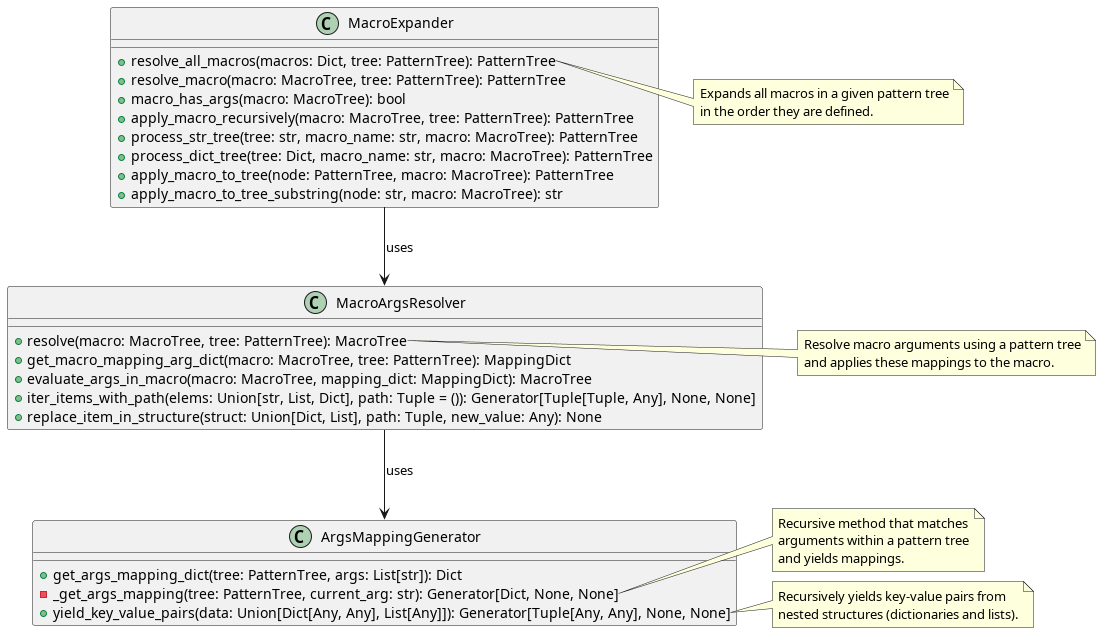

The diagram above was rendered by PlantUML. Its source (embedded in the PNG):
@startuml diagram_class_macro
class ArgsMappingGenerator {
    +get_args_mapping_dict(tree: PatternTree, args: List[str]): Dict
    -_get_args_mapping(tree: PatternTree, current_arg: str): Generator[Dict, None, None]
    +yield_key_value_pairs(data: Union[Dict[Any, Any], List[Any]]): Generator[Tuple[Any, Any], None, None]
}

note right of ArgsMappingGenerator::_get_args_mapping
Recursive method that matches
arguments within a pattern tree
and yields mappings.
end note

note right of ArgsMappingGenerator::yield_key_value_pairs
Recursively yields key-value pairs from
nested structures (dictionaries and lists).
end note

class MacroArgsResolver {
    +resolve(macro: MacroTree, tree: PatternTree): MacroTree
    +get_macro_mapping_arg_dict(macro: MacroTree, tree: PatternTree): MappingDict
    +evaluate_args_in_macro(macro: MacroTree, mapping_dict: MappingDict): MacroTree
    +iter_items_with_path(elems: Union[str, List, Dict], path: Tuple = ()): Generator[Tuple[Tuple, Any], None, None]
    +replace_item_in_structure(struct: Union[Dict, List], path: Tuple, new_value: Any): None
}

class MacroExpander {
    +resolve_all_macros(macros: Dict, tree: PatternTree): PatternTree
    +resolve_macro(macro: MacroTree, tree: PatternTree): PatternTree
    +macro_has_args(macro: MacroTree): bool
    +apply_macro_recursively(macro: MacroTree, tree: PatternTree): PatternTree
    +process_str_tree(tree: str, macro_name: str, macro: MacroTree): PatternTree
    +process_dict_tree(tree: Dict, macro_name: str, macro: MacroTree): PatternTree
    +apply_macro_to_tree(node: PatternTree, macro: MacroTree): PatternTree
    +apply_macro_to_tree_substring(node: str, macro: MacroTree): str
}

MacroExpander --> MacroArgsResolver : uses
MacroArgsResolver --> ArgsMappingGenerator : uses

note right of MacroArgsResolver::resolve
Resolve macro arguments using a pattern tree
and applies these mappings to the macro.
end note

note right of MacroExpander::resolve_all_macros
Expands all macros in a given pattern tree
in the order they are defined.
end note

@enduml